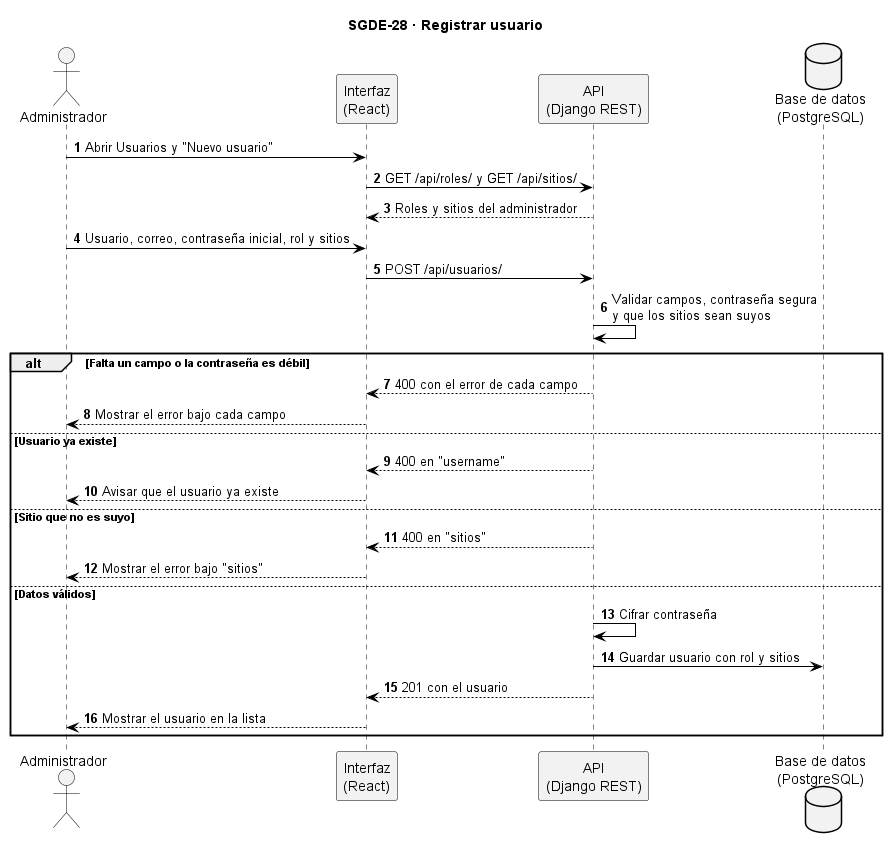

The diagram above was rendered by PlantUML. Its source (embedded in the PNG):
@startuml SGDE-28_Registrar_usuario_secuencia
title SGDE-28 · Registrar usuario
skinparam backgroundColor white
skinparam sequence {
  ArrowColor black
  LifeLineBorderColor black
  ParticipantBorderColor black
  ParticipantBackgroundColor #F2F2F2
  ActorBorderColor black
  ActorBackgroundColor #F2F2F2
}
skinparam database {
  BackgroundColor #F2F2F2
  BorderColor black
}
skinparam note {
  BackgroundColor #FFFBEA
  BorderColor #B8A86B
}
autonumber

actor "Administrador" as AD
participant "Interfaz\n(React)" as UI
participant "API\n(Django REST)" as SI
database "Base de datos\n(PostgreSQL)" as BD

AD -> UI : Abrir Usuarios y "Nuevo usuario"
UI -> SI : GET /api/roles/ y GET /api/sitios/
SI --> UI : Roles y sitios del administrador
AD -> UI : Usuario, correo, contraseña inicial, rol y sitios
UI -> SI : POST /api/usuarios/
SI -> SI : Validar campos, contraseña segura\ny que los sitios sean suyos
alt Falta un campo o la contraseña es débil
  SI --> UI : 400 con el error de cada campo
  UI --> AD : Mostrar el error bajo cada campo
else Usuario ya existe
  SI --> UI : 400 en "username"
  UI --> AD : Avisar que el usuario ya existe
else Sitio que no es suyo
  SI --> UI : 400 en "sitios"
  UI --> AD : Mostrar el error bajo "sitios"
else Datos válidos
  SI -> SI : Cifrar contraseña
  SI -> BD : Guardar usuario con rol y sitios
  SI --> UI : 201 con el usuario
  UI --> AD : Mostrar el usuario en la lista
end
@enduml